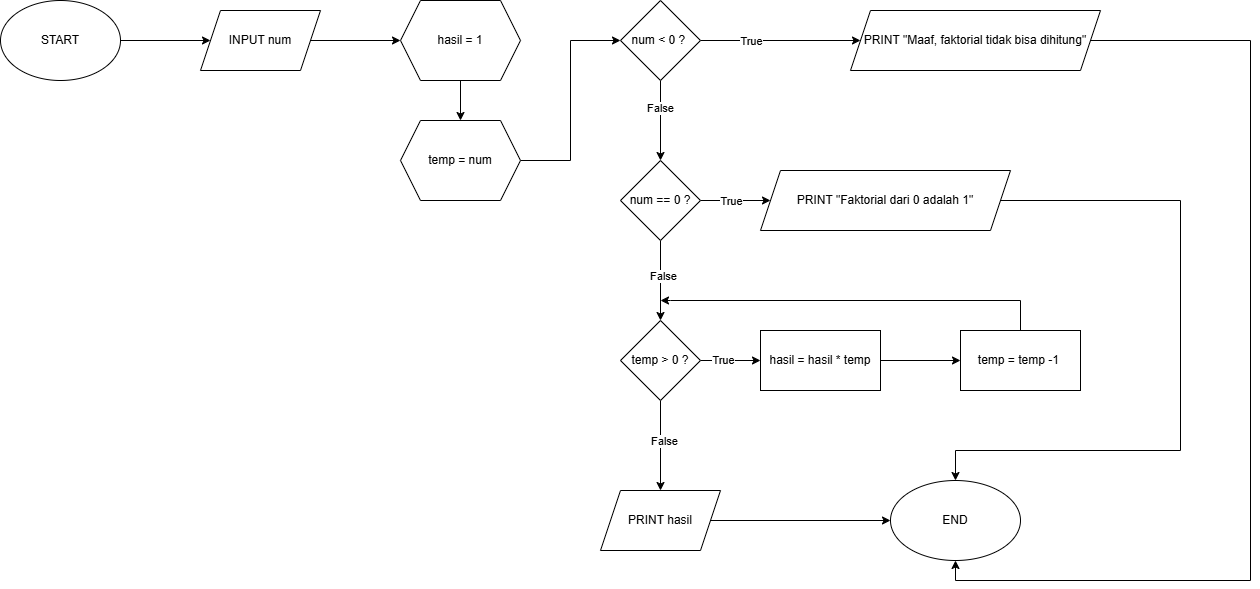

The diagram above was exported from draw.io. Its source (the exported page's mxGraphModel, read from the mxfile embedded in the PNG):
<mxGraphModel dx="1601" dy="783" grid="1" gridSize="10" guides="1" tooltips="1" connect="1" arrows="1" fold="1" page="1" pageScale="1" pageWidth="850" pageHeight="1100" math="0" shadow="0">
  <root>
    <mxCell id="0" />
    <mxCell id="1" parent="0" />
    <mxCell id="67wcFB3Iv_rcE3biAtAi-5" edge="1" parent="1" source="67wcFB3Iv_rcE3biAtAi-1" style="edgeStyle=orthogonalEdgeStyle;rounded=0;orthogonalLoop=1;jettySize=auto;html=1;" target="67wcFB3Iv_rcE3biAtAi-4" value="">
      <mxGeometry relative="1" as="geometry" />
    </mxCell>
    <mxCell id="67wcFB3Iv_rcE3biAtAi-1" parent="1" style="ellipse;whiteSpace=wrap;html=1;" value="START" vertex="1">
      <mxGeometry height="80" width="120" x="60" y="50" as="geometry" />
    </mxCell>
    <mxCell id="67wcFB3Iv_rcE3biAtAi-7" edge="1" parent="1" source="67wcFB3Iv_rcE3biAtAi-4" style="edgeStyle=orthogonalEdgeStyle;rounded=0;orthogonalLoop=1;jettySize=auto;html=1;" value="">
      <mxGeometry relative="1" as="geometry">
        <mxPoint x="460" y="90" as="targetPoint" />
      </mxGeometry>
    </mxCell>
    <mxCell id="67wcFB3Iv_rcE3biAtAi-4" parent="1" style="shape=parallelogram;perimeter=parallelogramPerimeter;whiteSpace=wrap;html=1;fixedSize=1;" value="INPUT num" vertex="1">
      <mxGeometry height="60" width="120" x="260" y="60" as="geometry" />
    </mxCell>
    <mxCell id="67wcFB3Iv_rcE3biAtAi-11" edge="1" parent="1" source="67wcFB3Iv_rcE3biAtAi-8" style="edgeStyle=orthogonalEdgeStyle;rounded=0;orthogonalLoop=1;jettySize=auto;html=1;" target="67wcFB3Iv_rcE3biAtAi-10" value="">
      <mxGeometry relative="1" as="geometry" />
    </mxCell>
    <mxCell id="67wcFB3Iv_rcE3biAtAi-12" connectable="0" parent="67wcFB3Iv_rcE3biAtAi-11" style="edgeLabel;html=1;align=center;verticalAlign=middle;resizable=0;points=[];" value="True" vertex="1">
      <mxGeometry relative="1" x="-0.3741" as="geometry">
        <mxPoint as="offset" />
      </mxGeometry>
    </mxCell>
    <mxCell id="67wcFB3Iv_rcE3biAtAi-14" edge="1" parent="1" source="67wcFB3Iv_rcE3biAtAi-8" style="edgeStyle=orthogonalEdgeStyle;rounded=0;orthogonalLoop=1;jettySize=auto;html=1;" target="67wcFB3Iv_rcE3biAtAi-13" value="">
      <mxGeometry relative="1" as="geometry" />
    </mxCell>
    <mxCell id="67wcFB3Iv_rcE3biAtAi-15" connectable="0" parent="67wcFB3Iv_rcE3biAtAi-14" style="edgeLabel;html=1;align=center;verticalAlign=middle;resizable=0;points=[];" value="False" vertex="1">
      <mxGeometry relative="1" x="-0.3036" y="-1" as="geometry">
        <mxPoint as="offset" />
      </mxGeometry>
    </mxCell>
    <mxCell id="67wcFB3Iv_rcE3biAtAi-8" parent="1" style="rhombus;whiteSpace=wrap;html=1;" value="num &amp;lt; 0 ?&amp;nbsp;" vertex="1">
      <mxGeometry height="80" width="80" x="680" y="50" as="geometry" />
    </mxCell>
    <mxCell id="BOICHo00Uas7gRAfP-R_-5" edge="1" parent="1" source="67wcFB3Iv_rcE3biAtAi-10" style="edgeStyle=orthogonalEdgeStyle;rounded=0;orthogonalLoop=1;jettySize=auto;html=1;exitX=1;exitY=0.5;exitDx=0;exitDy=0;entryX=0.5;entryY=1;entryDx=0;entryDy=0;" target="BOICHo00Uas7gRAfP-R_-1">
      <mxGeometry relative="1" as="geometry">
        <Array as="points">
          <mxPoint x="1310" y="90" />
          <mxPoint x="1310" y="630" />
          <mxPoint x="1015" y="630" />
        </Array>
      </mxGeometry>
    </mxCell>
    <mxCell id="67wcFB3Iv_rcE3biAtAi-10" parent="1" style="shape=parallelogram;perimeter=parallelogramPerimeter;whiteSpace=wrap;html=1;fixedSize=1;" value="PRINT &quot;Maaf, faktorial tidak bisa dihitung&quot;" vertex="1">
      <mxGeometry height="60" width="250" x="910" y="60" as="geometry" />
    </mxCell>
    <mxCell id="67wcFB3Iv_rcE3biAtAi-17" edge="1" parent="1" source="67wcFB3Iv_rcE3biAtAi-13" style="edgeStyle=orthogonalEdgeStyle;rounded=0;orthogonalLoop=1;jettySize=auto;html=1;" target="67wcFB3Iv_rcE3biAtAi-16" value="">
      <mxGeometry relative="1" as="geometry" />
    </mxCell>
    <mxCell id="67wcFB3Iv_rcE3biAtAi-18" connectable="0" parent="67wcFB3Iv_rcE3biAtAi-17" style="edgeLabel;html=1;align=center;verticalAlign=middle;resizable=0;points=[];" value="True" vertex="1">
      <mxGeometry relative="1" x="-0.1293" as="geometry">
        <mxPoint as="offset" />
      </mxGeometry>
    </mxCell>
    <mxCell id="67wcFB3Iv_rcE3biAtAi-20" edge="1" parent="1" source="67wcFB3Iv_rcE3biAtAi-13" style="edgeStyle=orthogonalEdgeStyle;rounded=0;orthogonalLoop=1;jettySize=auto;html=1;" target="67wcFB3Iv_rcE3biAtAi-19" value="">
      <mxGeometry relative="1" as="geometry" />
    </mxCell>
    <mxCell id="67wcFB3Iv_rcE3biAtAi-21" connectable="0" parent="67wcFB3Iv_rcE3biAtAi-20" style="edgeLabel;html=1;align=center;verticalAlign=middle;resizable=0;points=[];" value="False" vertex="1">
      <mxGeometry relative="1" x="-0.1369" y="2" as="geometry">
        <mxPoint as="offset" />
      </mxGeometry>
    </mxCell>
    <mxCell id="67wcFB3Iv_rcE3biAtAi-13" parent="1" style="rhombus;whiteSpace=wrap;html=1;" value="num == 0 ?" vertex="1">
      <mxGeometry height="80" width="80" x="680" y="210" as="geometry" />
    </mxCell>
    <mxCell id="BOICHo00Uas7gRAfP-R_-4" edge="1" parent="1" source="67wcFB3Iv_rcE3biAtAi-16" style="edgeStyle=orthogonalEdgeStyle;rounded=0;orthogonalLoop=1;jettySize=auto;html=1;exitX=1;exitY=0.5;exitDx=0;exitDy=0;entryX=0.5;entryY=0;entryDx=0;entryDy=0;" target="BOICHo00Uas7gRAfP-R_-1">
      <mxGeometry relative="1" as="geometry">
        <Array as="points">
          <mxPoint x="1240" y="250" />
          <mxPoint x="1240" y="500" />
          <mxPoint x="1015" y="500" />
        </Array>
      </mxGeometry>
    </mxCell>
    <mxCell id="67wcFB3Iv_rcE3biAtAi-16" parent="1" style="shape=parallelogram;perimeter=parallelogramPerimeter;whiteSpace=wrap;html=1;fixedSize=1;" value="PRINT &quot;Faktorial dari 0 adalah 1&quot;" vertex="1">
      <mxGeometry height="60" width="250" x="820" y="220" as="geometry" />
    </mxCell>
    <mxCell id="67wcFB3Iv_rcE3biAtAi-23" edge="1" parent="1" source="67wcFB3Iv_rcE3biAtAi-19" style="edgeStyle=orthogonalEdgeStyle;rounded=0;orthogonalLoop=1;jettySize=auto;html=1;" target="67wcFB3Iv_rcE3biAtAi-22" value="">
      <mxGeometry relative="1" as="geometry" />
    </mxCell>
    <mxCell id="67wcFB3Iv_rcE3biAtAi-28" connectable="0" parent="67wcFB3Iv_rcE3biAtAi-23" style="edgeLabel;html=1;align=center;verticalAlign=middle;resizable=0;points=[];" value="True" vertex="1">
      <mxGeometry relative="1" x="-0.2317" y="1" as="geometry">
        <mxPoint as="offset" />
      </mxGeometry>
    </mxCell>
    <mxCell id="67wcFB3Iv_rcE3biAtAi-30" edge="1" parent="1" source="67wcFB3Iv_rcE3biAtAi-19" style="edgeStyle=orthogonalEdgeStyle;rounded=0;orthogonalLoop=1;jettySize=auto;html=1;" target="67wcFB3Iv_rcE3biAtAi-29" value="">
      <mxGeometry relative="1" as="geometry" />
    </mxCell>
    <mxCell id="jB55vNbFcA2sy2v20QfX-1" connectable="0" parent="67wcFB3Iv_rcE3biAtAi-30" style="edgeLabel;html=1;align=center;verticalAlign=middle;resizable=0;points=[];" value="False" vertex="1">
      <mxGeometry relative="1" x="-0.0889" y="3" as="geometry">
        <mxPoint y="-1" as="offset" />
      </mxGeometry>
    </mxCell>
    <mxCell id="67wcFB3Iv_rcE3biAtAi-19" parent="1" style="rhombus;whiteSpace=wrap;html=1;" value="temp &amp;gt; 0 ?" vertex="1">
      <mxGeometry height="80" width="80" x="680" y="370" as="geometry" />
    </mxCell>
    <mxCell id="67wcFB3Iv_rcE3biAtAi-25" edge="1" parent="1" source="67wcFB3Iv_rcE3biAtAi-22" style="edgeStyle=orthogonalEdgeStyle;rounded=0;orthogonalLoop=1;jettySize=auto;html=1;" target="67wcFB3Iv_rcE3biAtAi-24" value="">
      <mxGeometry relative="1" as="geometry" />
    </mxCell>
    <mxCell id="67wcFB3Iv_rcE3biAtAi-22" parent="1" style="whiteSpace=wrap;html=1;" value="hasil = hasil * temp" vertex="1">
      <mxGeometry height="60" width="120" x="820" y="380" as="geometry" />
    </mxCell>
    <mxCell id="67wcFB3Iv_rcE3biAtAi-27" edge="1" parent="1" source="67wcFB3Iv_rcE3biAtAi-24" style="edgeStyle=orthogonalEdgeStyle;rounded=0;orthogonalLoop=1;jettySize=auto;html=1;exitX=0.5;exitY=0;exitDx=0;exitDy=0;">
      <mxGeometry relative="1" as="geometry">
        <Array as="points">
          <mxPoint x="1080" y="350" />
          <mxPoint x="730" y="350" />
        </Array>
        <mxPoint x="720" y="350" as="targetPoint" />
      </mxGeometry>
    </mxCell>
    <mxCell id="67wcFB3Iv_rcE3biAtAi-24" parent="1" style="whiteSpace=wrap;html=1;" value="temp = temp -1&amp;nbsp;" vertex="1">
      <mxGeometry height="60" width="120" x="1020" y="380" as="geometry" />
    </mxCell>
    <mxCell id="BOICHo00Uas7gRAfP-R_-2" edge="1" parent="1" source="67wcFB3Iv_rcE3biAtAi-29" style="edgeStyle=orthogonalEdgeStyle;rounded=0;orthogonalLoop=1;jettySize=auto;html=1;exitX=1;exitY=0.5;exitDx=0;exitDy=0;entryX=0;entryY=0.5;entryDx=0;entryDy=0;" target="BOICHo00Uas7gRAfP-R_-1">
      <mxGeometry relative="1" as="geometry" />
    </mxCell>
    <mxCell id="67wcFB3Iv_rcE3biAtAi-29" parent="1" style="shape=parallelogram;perimeter=parallelogramPerimeter;whiteSpace=wrap;html=1;fixedSize=1;" value="PRINT hasil" vertex="1">
      <mxGeometry height="60" width="120" x="660" y="540" as="geometry" />
    </mxCell>
    <mxCell id="5lfBc_UCHp5JPd1NPSxk-3" edge="1" parent="1" source="5lfBc_UCHp5JPd1NPSxk-1" style="edgeStyle=orthogonalEdgeStyle;rounded=0;orthogonalLoop=1;jettySize=auto;html=1;exitX=0.5;exitY=1;exitDx=0;exitDy=0;" target="5lfBc_UCHp5JPd1NPSxk-2">
      <mxGeometry relative="1" as="geometry" />
    </mxCell>
    <mxCell id="5lfBc_UCHp5JPd1NPSxk-1" parent="1" style="shape=hexagon;perimeter=hexagonPerimeter2;whiteSpace=wrap;html=1;fixedSize=1;" value="hasil = 1" vertex="1">
      <mxGeometry height="80" width="120" x="460" y="50" as="geometry" />
    </mxCell>
    <mxCell id="5lfBc_UCHp5JPd1NPSxk-4" edge="1" parent="1" source="5lfBc_UCHp5JPd1NPSxk-2" style="edgeStyle=orthogonalEdgeStyle;rounded=0;orthogonalLoop=1;jettySize=auto;html=1;exitX=1;exitY=0.5;exitDx=0;exitDy=0;entryX=0;entryY=0.5;entryDx=0;entryDy=0;" target="67wcFB3Iv_rcE3biAtAi-8">
      <mxGeometry relative="1" as="geometry" />
    </mxCell>
    <mxCell id="5lfBc_UCHp5JPd1NPSxk-2" parent="1" style="shape=hexagon;perimeter=hexagonPerimeter2;whiteSpace=wrap;html=1;fixedSize=1;" value="&lt;div&gt;temp = num&lt;/div&gt;" vertex="1">
      <mxGeometry height="80" width="120" x="460" y="170" as="geometry" />
    </mxCell>
    <mxCell id="BOICHo00Uas7gRAfP-R_-1" parent="1" style="ellipse;whiteSpace=wrap;html=1;" value="END" vertex="1">
      <mxGeometry height="80" width="130" x="950" y="530" as="geometry" />
    </mxCell>
  </root>
</mxGraphModel>